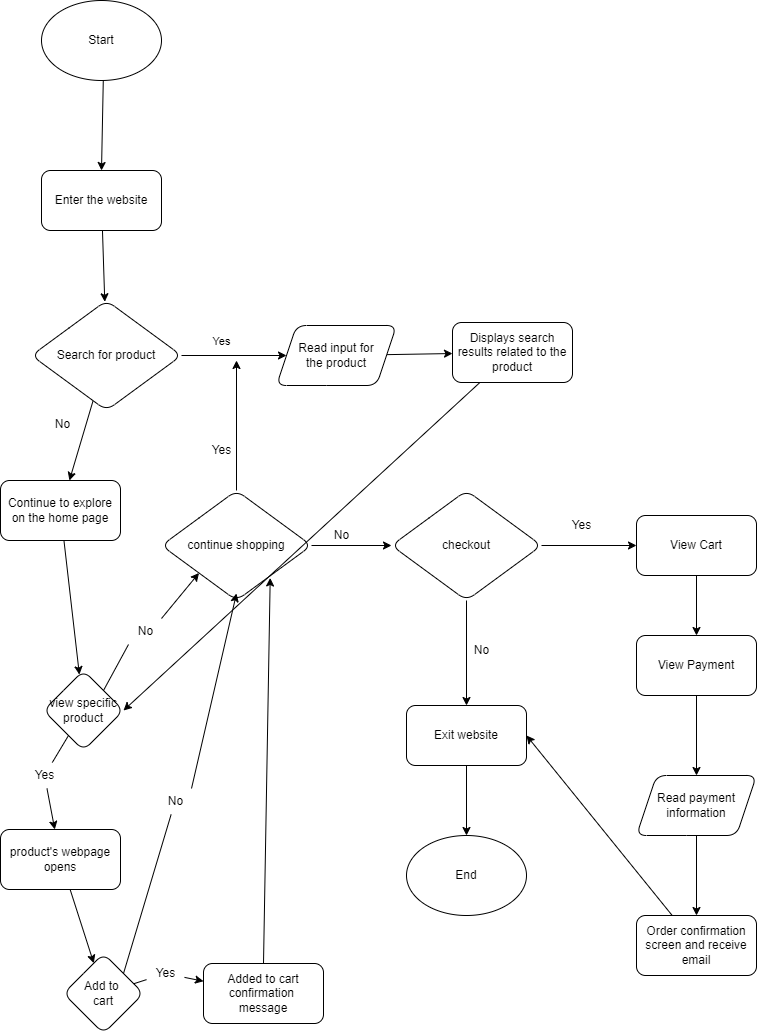

The diagram above was exported from draw.io. Its source (the exported page's mxGraphModel, read from the mxfile embedded in the PNG):
<mxGraphModel dx="2817" dy="563" grid="0" gridSize="10" guides="1" tooltips="1" connect="1" arrows="1" fold="1" page="1" pageScale="1" pageWidth="850" pageHeight="1100" math="0" shadow="0">
  <root>
    <mxCell id="0" />
    <mxCell id="1" parent="0" />
    <mxCell id="4" value="" style="edgeStyle=none;html=1;" parent="1" source="2" edge="1">
      <mxGeometry relative="1" as="geometry">
        <mxPoint x="140" y="200" as="targetPoint" />
      </mxGeometry>
    </mxCell>
    <mxCell id="2" value="Start" style="ellipse;whiteSpace=wrap;html=1;" parent="1" vertex="1">
      <mxGeometry x="80" y="30" width="120" height="80" as="geometry" />
    </mxCell>
    <mxCell id="7" value="" style="edgeStyle=none;html=1;" parent="1" source="5" target="6" edge="1">
      <mxGeometry relative="1" as="geometry" />
    </mxCell>
    <mxCell id="5" value="Enter the website" style="rounded=1;whiteSpace=wrap;html=1;" parent="1" vertex="1">
      <mxGeometry x="80" y="200" width="120" height="60" as="geometry" />
    </mxCell>
    <mxCell id="9" value="" style="edgeStyle=none;html=1;" parent="1" source="6" target="8" edge="1">
      <mxGeometry relative="1" as="geometry" />
    </mxCell>
    <mxCell id="10" value="Yes" style="edgeLabel;html=1;align=center;verticalAlign=middle;resizable=0;points=[];" parent="9" vertex="1" connectable="0">
      <mxGeometry x="-0.4303" y="6" relative="1" as="geometry">
        <mxPoint x="10" y="-9" as="offset" />
      </mxGeometry>
    </mxCell>
    <mxCell id="43" value="" style="edgeStyle=none;html=1;" edge="1" parent="1" source="6" target="42">
      <mxGeometry relative="1" as="geometry" />
    </mxCell>
    <mxCell id="6" value="Search for product" style="rhombus;whiteSpace=wrap;html=1;rounded=1;" parent="1" vertex="1">
      <mxGeometry x="70" y="330" width="150" height="110" as="geometry" />
    </mxCell>
    <mxCell id="41" value="" style="edgeStyle=none;html=1;" edge="1" parent="1" source="8" target="38">
      <mxGeometry relative="1" as="geometry" />
    </mxCell>
    <mxCell id="8" value="Read input for&lt;br&gt;the product" style="shape=parallelogram;perimeter=parallelogramPerimeter;whiteSpace=wrap;html=1;fixedSize=1;rounded=1;" parent="1" vertex="1">
      <mxGeometry x="315" y="355" width="120" height="60" as="geometry" />
    </mxCell>
    <mxCell id="13" style="edgeStyle=none;html=1;" parent="1" source="12" edge="1">
      <mxGeometry relative="1" as="geometry">
        <mxPoint x="275" y="390" as="targetPoint" />
        <Array as="points" />
      </mxGeometry>
    </mxCell>
    <mxCell id="16" value="" style="edgeStyle=none;html=1;" parent="1" source="12" target="15" edge="1">
      <mxGeometry relative="1" as="geometry" />
    </mxCell>
    <mxCell id="12" value="continue shopping" style="rhombus;whiteSpace=wrap;html=1;rounded=1;" parent="1" vertex="1">
      <mxGeometry x="200" y="520" width="150" height="110" as="geometry" />
    </mxCell>
    <mxCell id="14" value="Yes" style="text;html=1;align=center;verticalAlign=middle;resizable=0;points=[];autosize=1;strokeColor=none;fillColor=none;" parent="1" vertex="1">
      <mxGeometry x="240" y="465" width="40" height="30" as="geometry" />
    </mxCell>
    <mxCell id="19" value="" style="edgeStyle=none;html=1;startArrow=none;" parent="1" target="18" edge="1">
      <mxGeometry relative="1" as="geometry">
        <mxPoint x="640" y="575" as="sourcePoint" />
      </mxGeometry>
    </mxCell>
    <mxCell id="26" value="" style="edgeStyle=none;html=1;" parent="1" source="15" target="25" edge="1">
      <mxGeometry relative="1" as="geometry" />
    </mxCell>
    <mxCell id="15" value="checkout" style="rhombus;whiteSpace=wrap;html=1;rounded=1;" parent="1" vertex="1">
      <mxGeometry x="430" y="520" width="150" height="110" as="geometry" />
    </mxCell>
    <mxCell id="17" value="No" style="text;html=1;align=center;verticalAlign=middle;resizable=0;points=[];autosize=1;strokeColor=none;fillColor=none;" parent="1" vertex="1">
      <mxGeometry x="360" y="550" width="40" height="30" as="geometry" />
    </mxCell>
    <mxCell id="37" style="edgeStyle=none;html=1;exitX=0.5;exitY=1;exitDx=0;exitDy=0;entryX=0.5;entryY=0;entryDx=0;entryDy=0;" parent="1" source="18" target="28" edge="1">
      <mxGeometry relative="1" as="geometry" />
    </mxCell>
    <mxCell id="18" value="View Cart" style="whiteSpace=wrap;html=1;rounded=1;" parent="1" vertex="1">
      <mxGeometry x="675" y="545" width="120" height="60" as="geometry" />
    </mxCell>
    <mxCell id="21" value="" style="edgeStyle=none;html=1;endArrow=none;" parent="1" source="15" edge="1">
      <mxGeometry relative="1" as="geometry">
        <mxPoint x="580" y="575" as="sourcePoint" />
        <mxPoint x="660" y="575" as="targetPoint" />
      </mxGeometry>
    </mxCell>
    <mxCell id="24" value="Yes" style="text;html=1;align=center;verticalAlign=middle;resizable=0;points=[];autosize=1;strokeColor=none;fillColor=none;" parent="1" vertex="1">
      <mxGeometry x="600" y="540" width="40" height="30" as="geometry" />
    </mxCell>
    <mxCell id="36" style="edgeStyle=none;html=1;exitX=0.5;exitY=1;exitDx=0;exitDy=0;entryX=0.5;entryY=0;entryDx=0;entryDy=0;" parent="1" source="25" target="35" edge="1">
      <mxGeometry relative="1" as="geometry">
        <mxPoint x="505" y="860" as="targetPoint" />
      </mxGeometry>
    </mxCell>
    <mxCell id="25" value="Exit website" style="whiteSpace=wrap;html=1;rounded=1;" parent="1" vertex="1">
      <mxGeometry x="445" y="735" width="120" height="60" as="geometry" />
    </mxCell>
    <mxCell id="27" value="No" style="text;html=1;align=center;verticalAlign=middle;resizable=0;points=[];autosize=1;strokeColor=none;fillColor=none;" parent="1" vertex="1">
      <mxGeometry x="500" y="665" width="40" height="30" as="geometry" />
    </mxCell>
    <mxCell id="31" value="" style="edgeStyle=none;html=1;" parent="1" source="28" target="30" edge="1">
      <mxGeometry relative="1" as="geometry" />
    </mxCell>
    <mxCell id="28" value="View Payment" style="whiteSpace=wrap;html=1;rounded=1;" parent="1" vertex="1">
      <mxGeometry x="675" y="665" width="120" height="60" as="geometry" />
    </mxCell>
    <mxCell id="33" value="" style="edgeStyle=none;html=1;" parent="1" source="30" target="32" edge="1">
      <mxGeometry relative="1" as="geometry" />
    </mxCell>
    <mxCell id="30" value="Read payment&lt;br&gt;information" style="shape=parallelogram;perimeter=parallelogramPerimeter;whiteSpace=wrap;html=1;fixedSize=1;rounded=1;" parent="1" vertex="1">
      <mxGeometry x="675" y="805" width="120" height="60" as="geometry" />
    </mxCell>
    <mxCell id="34" style="edgeStyle=none;html=1;entryX=1;entryY=0.5;entryDx=0;entryDy=0;" parent="1" source="32" target="25" edge="1">
      <mxGeometry relative="1" as="geometry" />
    </mxCell>
    <mxCell id="32" value="Order confirmation screen and receive email" style="whiteSpace=wrap;html=1;rounded=1;" parent="1" vertex="1">
      <mxGeometry x="675" y="945" width="120" height="60" as="geometry" />
    </mxCell>
    <mxCell id="35" value="End" style="ellipse;whiteSpace=wrap;html=1;" parent="1" vertex="1">
      <mxGeometry x="445" y="865" width="120" height="80" as="geometry" />
    </mxCell>
    <mxCell id="40" value="" style="edgeStyle=none;html=1;entryX=1;entryY=0.5;entryDx=0;entryDy=0;" edge="1" parent="1" source="38" target="47">
      <mxGeometry relative="1" as="geometry">
        <mxPoint x="689" y="382" as="targetPoint" />
      </mxGeometry>
    </mxCell>
    <mxCell id="38" value="Displays search results related to the product" style="whiteSpace=wrap;html=1;rounded=1;" vertex="1" parent="1">
      <mxGeometry x="491" y="352" width="120" height="60" as="geometry" />
    </mxCell>
    <mxCell id="48" value="" style="edgeStyle=none;html=1;" edge="1" parent="1" source="42" target="47">
      <mxGeometry relative="1" as="geometry" />
    </mxCell>
    <mxCell id="42" value="Continue to explore on the home page" style="whiteSpace=wrap;html=1;rounded=1;" vertex="1" parent="1">
      <mxGeometry x="39" y="510" width="120" height="60" as="geometry" />
    </mxCell>
    <mxCell id="44" value="No" style="text;html=1;align=center;verticalAlign=middle;resizable=0;points=[];autosize=1;strokeColor=none;fillColor=none;" vertex="1" parent="1">
      <mxGeometry x="84" y="441" width="33" height="26" as="geometry" />
    </mxCell>
    <mxCell id="50" value="" style="edgeStyle=none;html=1;startArrow=none;" edge="1" parent="1" source="51" target="49">
      <mxGeometry relative="1" as="geometry" />
    </mxCell>
    <mxCell id="58" style="edgeStyle=none;html=1;exitX=1;exitY=0;exitDx=0;exitDy=0;entryX=0;entryY=1;entryDx=0;entryDy=0;startArrow=none;" edge="1" parent="1" source="59" target="12">
      <mxGeometry relative="1" as="geometry" />
    </mxCell>
    <mxCell id="47" value="view specific product" style="rhombus;whiteSpace=wrap;html=1;rounded=1;" vertex="1" parent="1">
      <mxGeometry x="82" y="700" width="80" height="80" as="geometry" />
    </mxCell>
    <mxCell id="65" value="" style="edgeStyle=none;html=1;" edge="1" parent="1" source="49" target="64">
      <mxGeometry relative="1" as="geometry" />
    </mxCell>
    <mxCell id="49" value="product's webpage opens" style="whiteSpace=wrap;html=1;rounded=1;" vertex="1" parent="1">
      <mxGeometry x="39" y="859" width="120" height="60" as="geometry" />
    </mxCell>
    <mxCell id="63" value="" style="edgeStyle=none;html=1;exitX=1;exitY=0;exitDx=0;exitDy=0;entryX=0;entryY=1;entryDx=0;entryDy=0;endArrow=none;" edge="1" parent="1" source="47" target="59">
      <mxGeometry relative="1" as="geometry">
        <mxPoint x="142.00000000000045" y="720" as="sourcePoint" />
        <mxPoint x="237.5" y="602.5" as="targetPoint" />
      </mxGeometry>
    </mxCell>
    <mxCell id="59" value="No" style="text;html=1;align=center;verticalAlign=middle;resizable=0;points=[];autosize=1;strokeColor=none;fillColor=none;" vertex="1" parent="1">
      <mxGeometry x="167" y="648" width="33" height="26" as="geometry" />
    </mxCell>
    <mxCell id="67" value="" style="edgeStyle=none;html=1;startArrow=none;" edge="1" parent="1" source="68" target="66">
      <mxGeometry relative="1" as="geometry" />
    </mxCell>
    <mxCell id="71" style="edgeStyle=none;html=1;exitX=1;exitY=0;exitDx=0;exitDy=0;startArrow=none;" edge="1" parent="1" source="73">
      <mxGeometry relative="1" as="geometry">
        <mxPoint x="275" y="623" as="targetPoint" />
      </mxGeometry>
    </mxCell>
    <mxCell id="64" value="Add to&amp;nbsp;&lt;br&gt;cart" style="rhombus;whiteSpace=wrap;html=1;rounded=1;" vertex="1" parent="1">
      <mxGeometry x="102" y="983" width="80" height="80" as="geometry" />
    </mxCell>
    <mxCell id="70" style="edgeStyle=none;html=1;exitX=0.5;exitY=0;exitDx=0;exitDy=0;" edge="1" parent="1" source="66">
      <mxGeometry relative="1" as="geometry">
        <mxPoint x="308.7142857142858" y="607.4761614118304" as="targetPoint" />
      </mxGeometry>
    </mxCell>
    <mxCell id="66" value="Added to cart&lt;br&gt;confirmation&amp;nbsp;&lt;br&gt;message" style="whiteSpace=wrap;html=1;rounded=1;" vertex="1" parent="1">
      <mxGeometry x="242" y="993" width="120" height="60" as="geometry" />
    </mxCell>
    <mxCell id="69" value="" style="edgeStyle=none;html=1;endArrow=none;" edge="1" parent="1" source="64" target="68">
      <mxGeometry relative="1" as="geometry">
        <mxPoint x="181.99999999999955" y="1022.9999999999998" as="sourcePoint" />
        <mxPoint x="241.99999999999955" y="1022.9999999999998" as="targetPoint" />
      </mxGeometry>
    </mxCell>
    <mxCell id="68" value="Yes" style="text;html=1;align=center;verticalAlign=middle;resizable=0;points=[];autosize=1;strokeColor=none;fillColor=none;" vertex="1" parent="1">
      <mxGeometry x="185" y="990" width="38" height="26" as="geometry" />
    </mxCell>
    <mxCell id="72" value="" style="edgeStyle=none;html=1;endArrow=none;" edge="1" parent="1" source="47" target="51">
      <mxGeometry relative="1" as="geometry">
        <mxPoint x="116.65116279069753" y="774.6511627906975" as="sourcePoint" />
        <mxPoint x="103.63087248322154" y="859" as="targetPoint" />
      </mxGeometry>
    </mxCell>
    <mxCell id="51" value="Yes" style="text;html=1;align=center;verticalAlign=middle;resizable=0;points=[];autosize=1;strokeColor=none;fillColor=none;" vertex="1" parent="1">
      <mxGeometry x="64" y="792" width="38" height="26" as="geometry" />
    </mxCell>
    <mxCell id="74" value="" style="edgeStyle=none;html=1;exitX=1;exitY=0;exitDx=0;exitDy=0;endArrow=none;" edge="1" parent="1" source="64" target="73">
      <mxGeometry relative="1" as="geometry">
        <mxPoint x="162.00000000000045" y="1002.9999999999998" as="sourcePoint" />
        <mxPoint x="274.99999999999955" y="623" as="targetPoint" />
      </mxGeometry>
    </mxCell>
    <mxCell id="73" value="No" style="text;html=1;align=center;verticalAlign=middle;resizable=0;points=[];autosize=1;strokeColor=none;fillColor=none;" vertex="1" parent="1">
      <mxGeometry x="197" y="818" width="33" height="26" as="geometry" />
    </mxCell>
  </root>
</mxGraphModel>